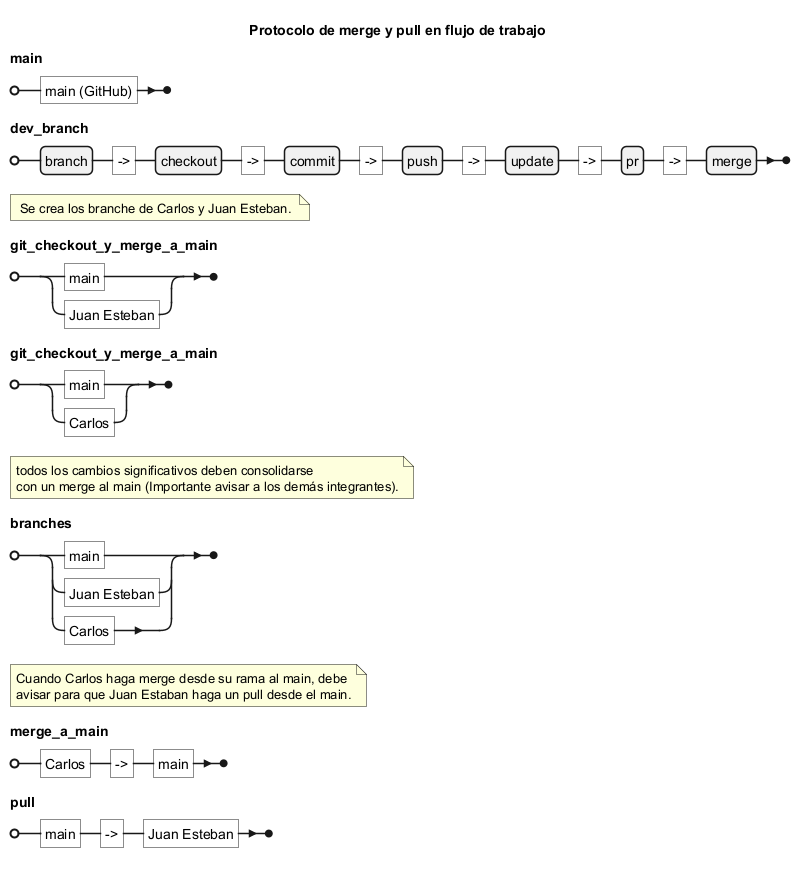

The diagram above was rendered by PlantUML. Its source (embedded in the PNG):
@startebnf
title Protocolo de merge y pull en flujo de trabajo

main = "main (GitHub)" ;
dev_branch = branch, "->", checkout, "->", commit, "->", push, "->", update, "->", pr, "->", merge ;
(* Se crea los branche de Carlos y Juan Esteban. *)
git_checkout_y_merge_a_main = "main" | "Juan Esteban" ;
git_checkout_y_merge_a_main = "main" | "Carlos" ;
(* todos los cambios significativos deben consolidarse
con un merge al main (Importante avisar a los demás integrantes). *)
branches = "main" | "Juan Esteban" | "Carlos";
(* Cuando Carlos haga merge desde su rama al main, debe
 avisar para que Juan Estaban haga un pull desde el main. *)
merge_a_main = "Carlos", "->", "main";
pull = "main", "->","Juan Esteban";

@endebnf